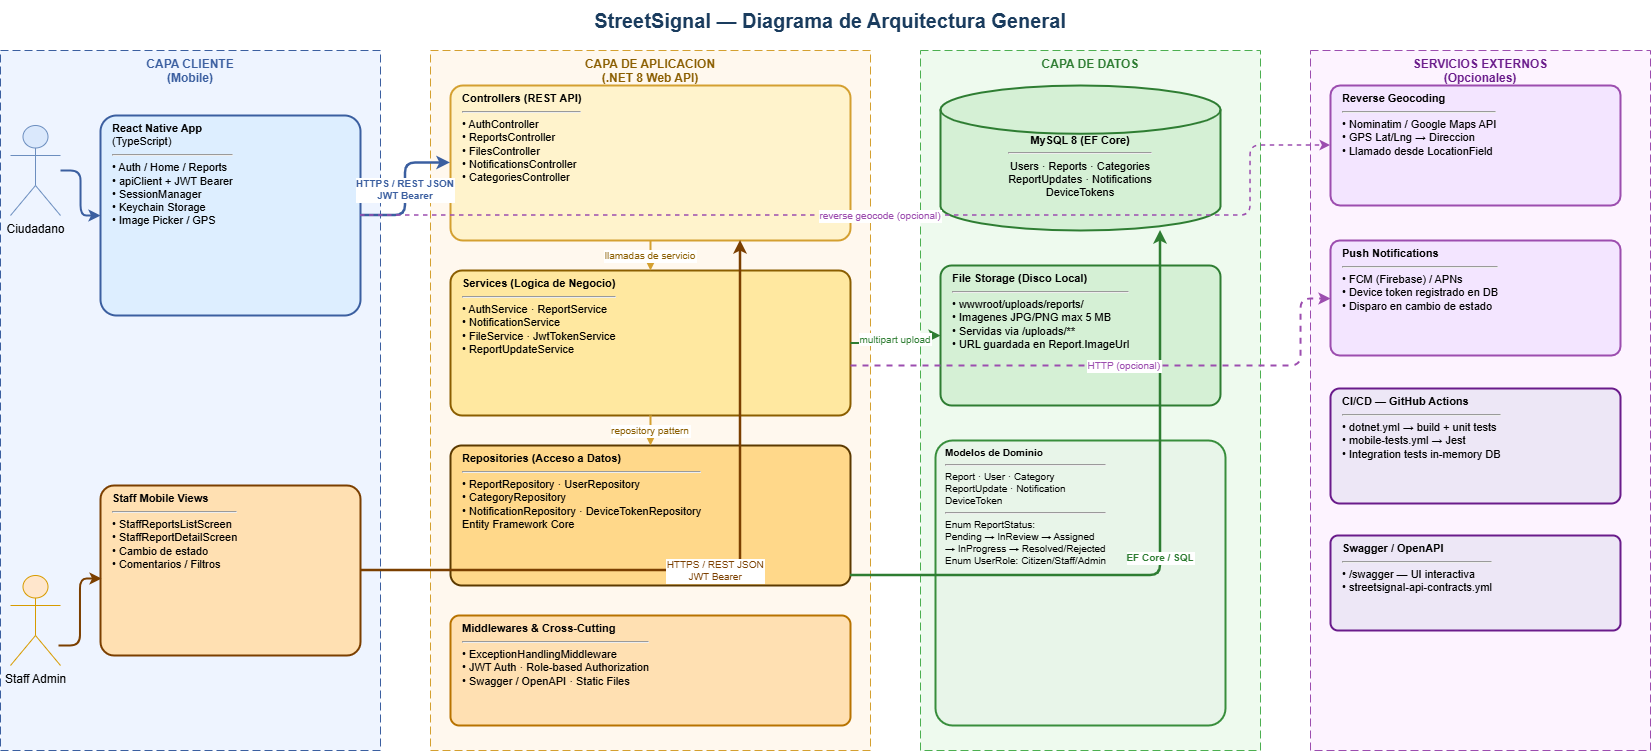

The diagram above was exported from draw.io. Its source (the exported page's mxGraphModel, read from the mxfile embedded in the PNG):
<mxGraphModel dx="1417" dy="761" grid="1" gridSize="10" guides="1" tooltips="1" connect="1" arrows="1" fold="1" page="1" pageScale="1" pageWidth="2339" pageHeight="3300" math="0" shadow="0">
  <root>
    <mxCell id="0" />
    <mxCell id="1" parent="0" />
    <mxCell id="Pkx_GohXN5MPqff4eBHe-1" parent="1" style="text;html=1;strokeColor=none;fillColor=none;align=center;verticalAlign=middle;whiteSpace=wrap;fontSize=20;fontStyle=1;fontColor=#1A3C5E;" value="StreetSignal — Diagrama de Arquitectura General" vertex="1">
      <mxGeometry height="40" width="1100" x="340" y="55" as="geometry" />
    </mxCell>
    <mxCell id="Pkx_GohXN5MPqff4eBHe-2" parent="1" style="text;html=1;strokeColor=#3B5FA0;fillColor=#EEF4FF;align=center;verticalAlign=top;whiteSpace=wrap;fontSize=12;fontStyle=1;fontColor=#3B5FA0;dashed=1;dashPattern=8 4;" value="CAPA CLIENTE&#10;(Mobile)" vertex="1">
      <mxGeometry height="700" width="380" x="60" y="105" as="geometry" />
    </mxCell>
    <mxCell id="Pkx_GohXN5MPqff4eBHe-3" parent="1" style="text;html=1;strokeColor=#D4A030;fillColor=#FFF8EE;align=center;verticalAlign=top;whiteSpace=wrap;fontSize=12;fontStyle=1;fontColor=#8B5E00;dashed=1;dashPattern=8 4;" value="CAPA DE APLICACION&#10;(.NET 8 Web API)" vertex="1">
      <mxGeometry height="700" width="440" x="490" y="105" as="geometry" />
    </mxCell>
    <mxCell id="Pkx_GohXN5MPqff4eBHe-4" parent="1" style="text;html=1;strokeColor=#4CAF50;fillColor=#EEFAEE;align=center;verticalAlign=top;whiteSpace=wrap;fontSize=12;fontStyle=1;fontColor=#2E7D32;dashed=1;dashPattern=8 4;" value="CAPA DE DATOS" vertex="1">
      <mxGeometry height="700" width="340" x="980" y="105" as="geometry" />
    </mxCell>
    <mxCell id="Pkx_GohXN5MPqff4eBHe-5" parent="1" style="text;html=1;strokeColor=#9C4DAF;fillColor=#FDF3FF;align=center;verticalAlign=top;whiteSpace=wrap;fontSize=12;fontStyle=1;fontColor=#6A1B8B;dashed=1;dashPattern=8 4;" value="SERVICIOS EXTERNOS&#10;(Opcionales)" vertex="1">
      <mxGeometry height="700" width="340" x="1370" y="105" as="geometry" />
    </mxCell>
    <mxCell id="Pkx_GohXN5MPqff4eBHe-7" parent="1" style="rounded=1;whiteSpace=wrap;html=1;fillColor=#DDEEFF;strokeColor=#3B5FA0;strokeWidth=2;fontSize=11;verticalAlign=top;align=left;spacingLeft=10;arcSize=8;" value="&lt;b&gt;React Native App&lt;/b&gt;&lt;br&gt;(TypeScript)&lt;br&gt;&lt;hr&gt;• Auth / Home / Reports&lt;br&gt;• apiClient + JWT Bearer&lt;br&gt;• SessionManager&lt;br&gt;• Keychain Storage&lt;br&gt;• Image Picker / GPS" vertex="1">
      <mxGeometry height="200" width="260" x="160" y="170" as="geometry" />
    </mxCell>
    <mxCell id="Pkx_GohXN5MPqff4eBHe-9" parent="1" style="rounded=1;whiteSpace=wrap;html=1;fillColor=#FFE0B2;strokeColor=#7B3F00;strokeWidth=2;fontSize=11;verticalAlign=top;align=left;spacingLeft=10;arcSize=8;" value="&lt;b&gt;Staff Mobile Views&lt;/b&gt;&lt;br&gt;&lt;hr&gt;• StaffReportsListScreen&lt;br&gt;• StaffReportDetailScreen&lt;br&gt;• Cambio de estado&lt;br&gt;• Comentarios / Filtros" vertex="1">
      <mxGeometry height="170" width="260" x="160" y="540" as="geometry" />
    </mxCell>
    <mxCell id="Pkx_GohXN5MPqff4eBHe-10" parent="1" style="rounded=1;whiteSpace=wrap;html=1;fillColor=#FFF3CC;strokeColor=#D4A030;strokeWidth=2;fontSize=11;verticalAlign=top;align=left;spacingLeft=10;arcSize=8;" value="&lt;b&gt;Controllers (REST API)&lt;/b&gt;&lt;br&gt;&lt;hr&gt;• AuthController&lt;br&gt;• ReportsController&lt;br&gt;• FilesController&lt;br&gt;• NotificationsController&lt;br&gt;• CategoriesController" vertex="1">
      <mxGeometry height="155" width="400" x="510" y="140" as="geometry" />
    </mxCell>
    <mxCell id="Pkx_GohXN5MPqff4eBHe-11" parent="1" style="rounded=1;whiteSpace=wrap;html=1;fillColor=#FFE8A0;strokeColor=#8B5E00;strokeWidth=2;fontSize=11;verticalAlign=top;align=left;spacingLeft=10;arcSize=8;" value="&lt;b&gt;Services (Logica de Negocio)&lt;/b&gt;&lt;br&gt;&lt;hr&gt;• AuthService · ReportService&lt;br&gt;• NotificationService&lt;br&gt;• FileService · JwtTokenService&lt;br&gt;• ReportUpdateService" vertex="1">
      <mxGeometry height="145" width="400" x="510" y="325" as="geometry" />
    </mxCell>
    <mxCell id="Pkx_GohXN5MPqff4eBHe-12" parent="1" style="rounded=1;whiteSpace=wrap;html=1;fillColor=#FFD88A;strokeColor=#5C3A00;strokeWidth=2;fontSize=11;verticalAlign=top;align=left;spacingLeft=10;arcSize=8;" value="&lt;b&gt;Repositories (Acceso a Datos)&lt;/b&gt;&lt;br&gt;&lt;hr&gt;• ReportRepository · UserRepository&lt;br&gt;• CategoryRepository&lt;br&gt;• NotificationRepository · DeviceTokenRepository&lt;br&gt;Entity Framework Core" vertex="1">
      <mxGeometry height="140" width="400" x="510" y="500" as="geometry" />
    </mxCell>
    <mxCell id="Pkx_GohXN5MPqff4eBHe-13" parent="1" style="rounded=1;whiteSpace=wrap;html=1;fillColor=#FFE0B2;strokeColor=#B87300;strokeWidth=2;fontSize=11;verticalAlign=top;align=left;spacingLeft=10;arcSize=8;" value="&lt;b&gt;Middlewares &amp; Cross-Cutting&lt;/b&gt;&lt;br&gt;&lt;hr&gt;• ExceptionHandlingMiddleware&lt;br&gt;• JWT Auth · Role-based Authorization&lt;br&gt;• Swagger / OpenAPI · Static Files" vertex="1">
      <mxGeometry height="110" width="400" x="510" y="670" as="geometry" />
    </mxCell>
    <mxCell id="Pkx_GohXN5MPqff4eBHe-14" parent="1" style="shape=mxgraph.flowchart.database;whiteSpace=wrap;html=1;fillColor=#D5F0D5;strokeColor=#2E7D32;strokeWidth=2;fontSize=11;verticalAlign=top;align=center;" value="&lt;div&gt;&lt;b&gt;&lt;br&gt;&lt;/b&gt;&lt;/div&gt;&lt;b&gt;&lt;div&gt;&lt;b&gt;&lt;br&gt;&lt;/b&gt;&lt;/div&gt;&lt;div&gt;&lt;b&gt;&lt;br&gt;&lt;/b&gt;&lt;/div&gt;MySQL 8 (EF Core)&lt;/b&gt;&lt;br&gt;&lt;hr&gt;Users · Reports · Categories&lt;br&gt;ReportUpdates · Notifications&lt;br&gt;DeviceTokens" vertex="1">
      <mxGeometry height="145" width="280" x="1000" y="140" as="geometry" />
    </mxCell>
    <mxCell id="Pkx_GohXN5MPqff4eBHe-15" parent="1" style="rounded=1;whiteSpace=wrap;html=1;fillColor=#D5F0D5;strokeColor=#2E7D32;strokeWidth=2;fontSize=11;verticalAlign=top;align=left;spacingLeft=10;arcSize=8;" value="&lt;b&gt;File Storage (Disco Local)&lt;/b&gt;&lt;br&gt;&lt;hr&gt;• wwwroot/uploads/reports/&lt;br&gt;• Imagenes JPG/PNG max 5 MB&lt;br&gt;• Servidas via /uploads/**&lt;br&gt;• URL guardada en Report.ImageUrl" vertex="1">
      <mxGeometry height="140" width="280" x="1000" y="320" as="geometry" />
    </mxCell>
    <mxCell id="Pkx_GohXN5MPqff4eBHe-16" parent="1" style="rounded=1;whiteSpace=wrap;html=1;fillColor=#E8F5E9;strokeColor=#388E3C;strokeWidth=2;fontSize=10;verticalAlign=top;align=left;spacingLeft=8;arcSize=6;" value="&lt;b&gt;Modelos de Dominio&lt;/b&gt;&lt;br&gt;&lt;hr&gt;Report · User · Category&lt;br&gt;ReportUpdate · Notification&lt;br&gt;DeviceToken&lt;br&gt;&lt;hr&gt;Enum ReportStatus:&lt;br&gt;Pending → InReview → Assigned&lt;br&gt;→ InProgress → Resolved/Rejected&lt;br&gt;Enum UserRole: Citizen/Staff/Admin" vertex="1">
      <mxGeometry height="285" width="290" x="995" y="495" as="geometry" />
    </mxCell>
    <mxCell id="Pkx_GohXN5MPqff4eBHe-17" parent="1" style="rounded=1;whiteSpace=wrap;html=1;fillColor=#F3E5FF;strokeColor=#9C4DAF;strokeWidth=2;fontSize=11;verticalAlign=top;align=left;spacingLeft=10;arcSize=8;" value="&lt;b&gt;Reverse Geocoding&lt;/b&gt;&lt;br&gt;&lt;hr&gt;• Nominatim / Google Maps API&lt;br&gt;• GPS Lat/Lng → Direccion&lt;br&gt;• Llamado desde LocationField" vertex="1">
      <mxGeometry height="120" width="290" x="1390" y="140" as="geometry" />
    </mxCell>
    <mxCell id="Pkx_GohXN5MPqff4eBHe-18" parent="1" style="rounded=1;whiteSpace=wrap;html=1;fillColor=#F3E5FF;strokeColor=#9C4DAF;strokeWidth=2;fontSize=11;verticalAlign=top;align=left;spacingLeft=10;arcSize=8;" value="&lt;b&gt;Push Notifications&lt;/b&gt;&lt;br&gt;&lt;hr&gt;• FCM (Firebase) / APNs&lt;br&gt;• Device token registrado en DB&lt;br&gt;• Disparo en cambio de estado" vertex="1">
      <mxGeometry height="115" width="290" x="1390" y="295" as="geometry" />
    </mxCell>
    <mxCell id="Pkx_GohXN5MPqff4eBHe-19" parent="1" style="rounded=1;whiteSpace=wrap;html=1;fillColor=#EDE7F6;strokeColor=#6A1B8B;strokeWidth=2;fontSize=11;verticalAlign=top;align=left;spacingLeft=10;arcSize=8;" value="&lt;b&gt;CI/CD — GitHub Actions&lt;/b&gt;&lt;br&gt;&lt;hr&gt;• dotnet.yml → build + unit tests&lt;br&gt;• mobile-tests.yml → Jest&lt;br&gt;• Integration tests in-memory DB" vertex="1">
      <mxGeometry height="115" width="290" x="1390" y="443" as="geometry" />
    </mxCell>
    <mxCell id="Pkx_GohXN5MPqff4eBHe-20" parent="1" style="rounded=1;whiteSpace=wrap;html=1;fillColor=#EDE7F6;strokeColor=#6A1B8B;strokeWidth=2;fontSize=11;verticalAlign=top;align=left;spacingLeft=10;arcSize=8;" value="&lt;b&gt;Swagger / OpenAPI&lt;/b&gt;&lt;br&gt;&lt;hr&gt;• /swagger — UI interactiva&lt;br&gt;• streetsignal-api-contracts.yml" vertex="1">
      <mxGeometry height="95" width="290" x="1390" y="590" as="geometry" />
    </mxCell>
    <mxCell id="Pkx_GohXN5MPqff4eBHe-21" edge="1" parent="1" source="Pkx_GohXN5MPqff4eBHe-31" style="edgeStyle=orthogonalEdgeStyle;strokeColor=#3B5FA0;strokeWidth=2;" target="Pkx_GohXN5MPqff4eBHe-7">
      <mxGeometry relative="1" as="geometry">
        <Array as="points" />
        <mxPoint x="150" y="240" as="sourcePoint" />
      </mxGeometry>
    </mxCell>
    <mxCell id="Pkx_GohXN5MPqff4eBHe-22" edge="1" parent="1" style="edgeStyle=orthogonalEdgeStyle;strokeColor=#7B3F00;strokeWidth=2;entryX=0.004;entryY=0.547;entryDx=0;entryDy=0;entryPerimeter=0;" target="Pkx_GohXN5MPqff4eBHe-9">
      <mxGeometry relative="1" as="geometry">
        <mxPoint x="118" y="700" as="sourcePoint" />
        <mxPoint x="110" y="630" as="targetPoint" />
      </mxGeometry>
    </mxCell>
    <mxCell id="Pkx_GohXN5MPqff4eBHe-23" edge="1" parent="1" source="Pkx_GohXN5MPqff4eBHe-7" style="edgeStyle=orthogonalEdgeStyle;strokeColor=#3B5FA0;strokeWidth=2.5;fontColor=#3B5FA0;fontSize=10;fontStyle=1;" target="Pkx_GohXN5MPqff4eBHe-10" value="HTTPS / REST JSON&#10;JWT Bearer">
      <mxGeometry relative="1" as="geometry" />
    </mxCell>
    <mxCell id="Pkx_GohXN5MPqff4eBHe-24" edge="1" parent="1" source="Pkx_GohXN5MPqff4eBHe-9" style="edgeStyle=orthogonalEdgeStyle;strokeColor=#7B3F00;strokeWidth=2.5;fontColor=#7B3F00;fontSize=10;" target="Pkx_GohXN5MPqff4eBHe-10" value="HTTPS / REST JSON&#10;JWT Bearer">
      <mxGeometry relative="1" as="geometry">
        <Array as="points">
          <mxPoint x="800" y="625" />
        </Array>
      </mxGeometry>
    </mxCell>
    <mxCell id="Pkx_GohXN5MPqff4eBHe-25" edge="1" parent="1" source="Pkx_GohXN5MPqff4eBHe-10" style="edgeStyle=orthogonalEdgeStyle;strokeColor=#D4A030;strokeWidth=2;fontColor=#8B5E00;fontSize=10;" target="Pkx_GohXN5MPqff4eBHe-11" value="llamadas de servicio">
      <mxGeometry relative="1" as="geometry" />
    </mxCell>
    <mxCell id="Pkx_GohXN5MPqff4eBHe-26" edge="1" parent="1" source="Pkx_GohXN5MPqff4eBHe-11" style="edgeStyle=orthogonalEdgeStyle;strokeColor=#D4A030;strokeWidth=2;fontColor=#8B5E00;fontSize=10;" target="Pkx_GohXN5MPqff4eBHe-12" value="repository pattern">
      <mxGeometry relative="1" as="geometry" />
    </mxCell>
    <mxCell id="Pkx_GohXN5MPqff4eBHe-27" edge="1" parent="1" source="Pkx_GohXN5MPqff4eBHe-12" style="edgeStyle=orthogonalEdgeStyle;strokeColor=#2E7D32;strokeWidth=2.5;fontColor=#2E7D32;fontSize=10;fontStyle=1;" target="Pkx_GohXN5MPqff4eBHe-14" value="EF Core / SQL">
      <mxGeometry relative="1" as="geometry">
        <Array as="points">
          <mxPoint x="1220" y="630" />
        </Array>
      </mxGeometry>
    </mxCell>
    <mxCell id="Pkx_GohXN5MPqff4eBHe-28" edge="1" parent="1" source="Pkx_GohXN5MPqff4eBHe-11" style="edgeStyle=orthogonalEdgeStyle;strokeColor=#2E7D32;strokeWidth=2;fontColor=#2E7D32;fontSize=10;" target="Pkx_GohXN5MPqff4eBHe-15" value="multipart upload">
      <mxGeometry relative="1" as="geometry" />
    </mxCell>
    <mxCell id="Pkx_GohXN5MPqff4eBHe-29" edge="1" parent="1" source="Pkx_GohXN5MPqff4eBHe-11" style="edgeStyle=orthogonalEdgeStyle;strokeColor=#9C4DAF;strokeWidth=2;dashed=1;fontColor=#9C4DAF;fontSize=10;" target="Pkx_GohXN5MPqff4eBHe-18" value="HTTP (opcional)">
      <mxGeometry relative="1" as="geometry">
        <Array as="points">
          <mxPoint x="1360" y="420" />
          <mxPoint x="1360" y="353" />
        </Array>
      </mxGeometry>
    </mxCell>
    <mxCell id="Pkx_GohXN5MPqff4eBHe-30" edge="1" parent="1" source="Pkx_GohXN5MPqff4eBHe-7" style="edgeStyle=orthogonalEdgeStyle;strokeColor=#9C4DAF;strokeWidth=1.5;dashed=1;fontColor=#9C4DAF;fontSize=10;" target="Pkx_GohXN5MPqff4eBHe-17" value="reverse geocode (opcional)">
      <mxGeometry relative="1" as="geometry">
        <Array as="points">
          <mxPoint x="1310" y="270" />
          <mxPoint x="1310" y="200" />
        </Array>
      </mxGeometry>
    </mxCell>
    <mxCell id="Pkx_GohXN5MPqff4eBHe-31" parent="1" style="shape=umlActor;verticalLabelPosition=bottom;verticalAlign=top;html=1;outlineConnect=0;strokeColor=#6c8ebf;fillColor=#dae8fc;" value="Ciudadano" vertex="1">
      <mxGeometry height="90" width="50" x="70" y="180" as="geometry" />
    </mxCell>
    <mxCell id="Pkx_GohXN5MPqff4eBHe-32" parent="1" style="shape=umlActor;verticalLabelPosition=bottom;verticalAlign=top;html=1;outlineConnect=0;strokeColor=#d79b00;fillColor=#ffe6cc;" value="Staff Admin" vertex="1">
      <mxGeometry height="90" width="50" x="70" y="630" as="geometry" />
    </mxCell>
  </root>
</mxGraphModel>